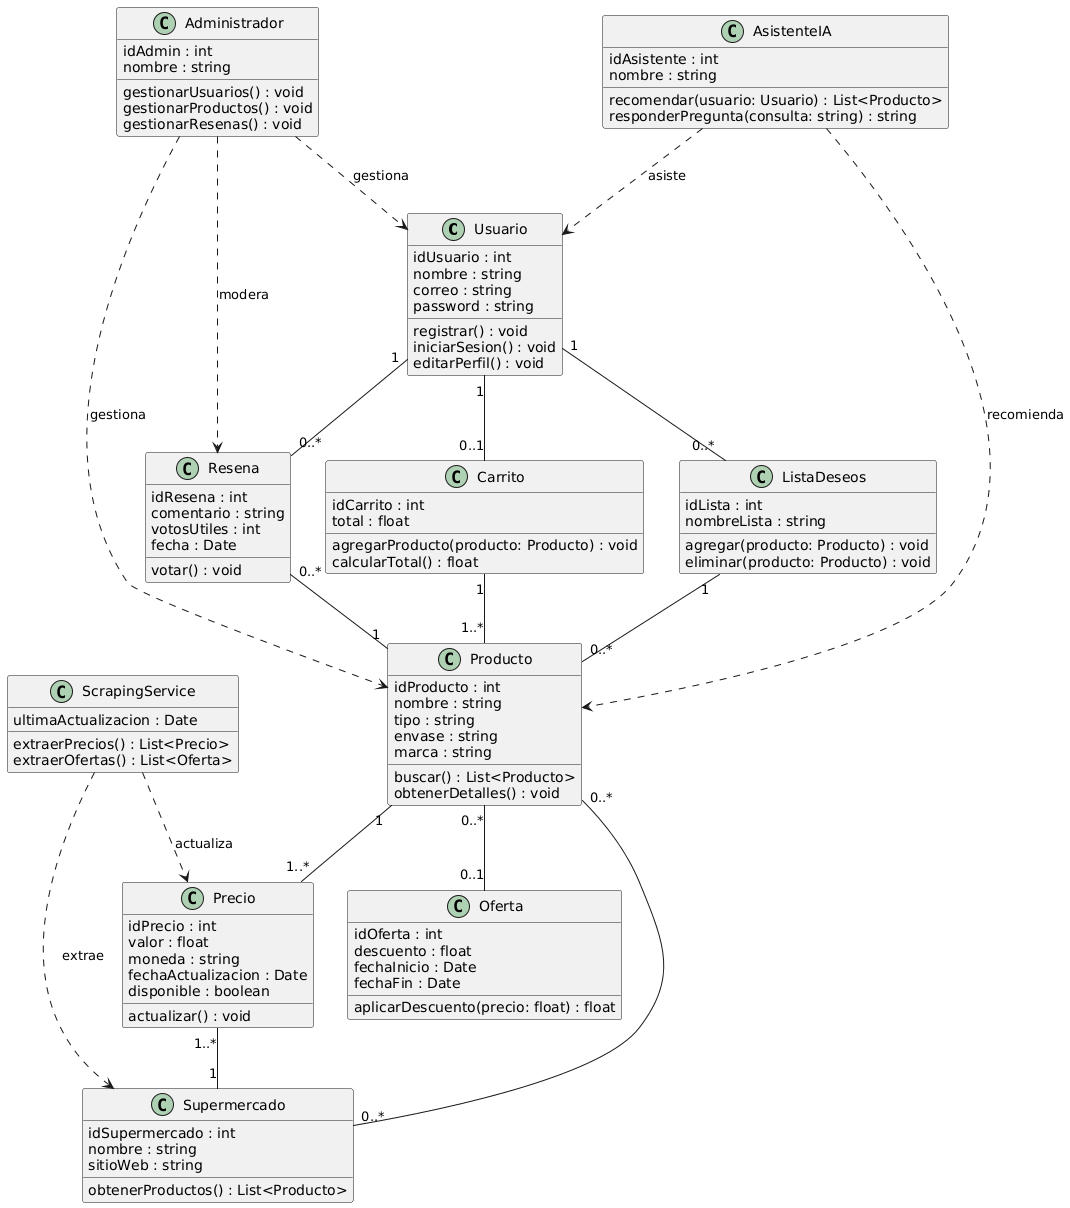

The diagram above was rendered by PlantUML. Its source (embedded in the PNG):
@startuml
' Clases principales
class Usuario {
    idUsuario : int
    nombre : string
    correo : string
    password : string
    registrar() : void
    iniciarSesion() : void
    editarPerfil() : void
}

class Producto {
    idProducto : int
    nombre : string
    tipo : string
    envase : string
    marca : string
    buscar() : List<Producto>
    obtenerDetalles() : void
}

class Precio {
    idPrecio : int
    valor : float
    moneda : string
    fechaActualizacion : Date
    disponible : boolean
    actualizar() : void
}

class Supermercado {
    idSupermercado : int
    nombre : string
    sitioWeb : string
    obtenerProductos() : List<Producto>
}

class Carrito {
    idCarrito : int
    total : float
    agregarProducto(producto: Producto) : void
    calcularTotal() : float
}

class Resena {
    idResena : int
    comentario : string
    votosUtiles : int
    fecha : Date
    votar() : void
}

class ListaDeseos {
    idLista : int
    nombreLista : string
    agregar(producto: Producto) : void
    eliminar(producto: Producto) : void
}

class Oferta {
    idOferta : int
    descuento : float
    fechaInicio : Date
    fechaFin : Date
    aplicarDescuento(precio: float) : float
}

class ScrapingService {
    ultimaActualizacion : Date
    extraerPrecios() : List<Precio>
    extraerOfertas() : List<Oferta>
}

class AsistenteIA {
    idAsistente : int
    nombre : string
    recomendar(usuario: Usuario) : List<Producto>
    responderPregunta(consulta: string) : string
}

class Administrador {
    idAdmin : int
    nombre : string
    gestionarUsuarios() : void
    gestionarProductos() : void
    gestionarResenas() : void
}

' Relaciones
Usuario "1" -- "0..1" Carrito
Usuario "1" -- "0..*" ListaDeseos
Usuario "1" -- "0..*" Resena

Producto "1" -- "1..*" Precio
Producto "0..*" -- "0..*" Supermercado
Producto "0..*" -- "0..1" Oferta

Carrito "1" -- "1..*" Producto

ListaDeseos "1" -- "0..*" Producto

Resena "0..*" -- "1" Producto

Precio "1..*" -- "1" Supermercado

ScrapingService ..> Supermercado : extrae
ScrapingService ..> Precio : actualiza

AsistenteIA ..> Usuario : asiste
AsistenteIA ..> Producto : recomienda

Administrador ..> Usuario : gestiona
Administrador ..> Producto : gestiona
Administrador ..> Resena : modera
@enduml